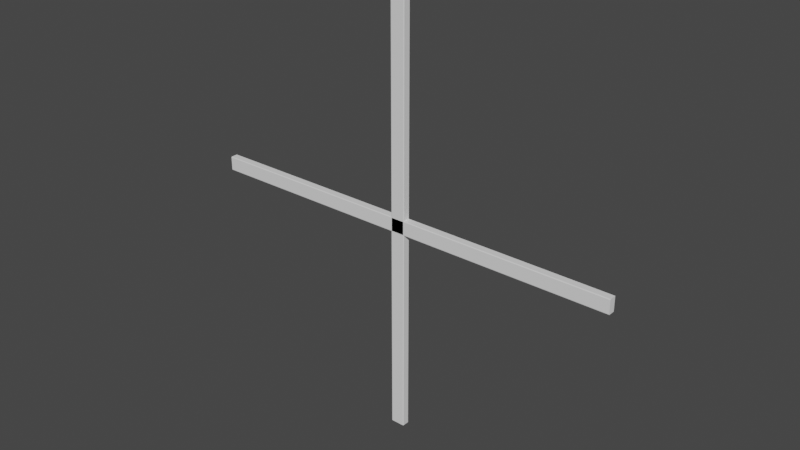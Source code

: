 # Source: Window_Insert_1.blend  (saved by Blender 2.83.19; exported with 4.5.12 LTS)
import bpy
from mathutils import Matrix  # noqa: F401  (used for matrix-valued properties, if any)

bpy.ops.wm.read_factory_settings(use_empty=True)
scene = bpy.context.scene
scene.name = 'Scene'

# ---- collections
col_collection = bpy.data.collections.new('Collection'); scene.collection.children.link(col_collection)

# ---- world
world_world = bpy.data.worlds.new('World'); scene.world = world_world
world_world.use_nodes = True; world_world.node_tree.nodes.clear()
_N = world_world.node_tree.nodes; _L = world_world.node_tree.links
n0 = _N.new('ShaderNodeOutputWorld'); n0.name = 'World Output'; n0.location = (300, 300)
n1 = _N.new('ShaderNodeBackground'); n1.name = 'Background'; n1.location = (10, 300)
n1.inputs[0].default_value = (0.05088, 0.05088, 0.05088, 1.0)
_L.new(n1.outputs[0], n0.inputs[0])
n0.is_active_output = True
world_world.color = (0.05088, 0.05088, 0.05088)
world_world.use_sun_shadow = False
world_world.sun_shadow_jitter_overblur = 0.0

# ---- meshes
me_vertical_rail = bpy.data.meshes.new('Vertical Rail')
me_vertical_rail.from_pydata([(0.3683, 0.0127, 0.0), (0.3937, 0.0127, 0.0), (0.3683, 0.0127, 0.762), (0.3937, 0.0127, 0.762), (0.3695, 0.0, 0.0), (0.3683, 0.001176, 0.0), (0.3686, 0.0003445, 0.0), (0.3937, 0.001176, 0.0), (0.3925, 0.0, 0.0), (0.3934, 0.0003445, 0.0), (0.3683, 0.001176, 0.762), (0.3695, 0.0, 0.762), (0.3686, 0.0003445, 0.762), (0.3925, 0.0, 0.762), (0.3937, 0.001176, 0.762), (0.3934, 0.0003445, 0.762)], [], [(5, 10, 2, 0), (1, 3, 14, 7), (0, 2, 3, 1), (10, 12, 11, 13, 15, 14, 3, 2), (4, 6, 5, 0, 1, 7, 9, 8), (4, 11, 12, 6), (6, 12, 10, 5), (13, 8, 9, 15), (15, 9, 7, 14), (11, 4, 8, 13)])
me_vertical_rail.use_remesh_fix_poles = True
me_vertical_rail.use_remesh_preserve_attributes = False
me_vertical_rail.use_mirror_vertex_groups = False
me_vertical_rail.update()
me_horizontal_rail = bpy.data.meshes.new('Horizontal Rail')
me_horizontal_rail.from_pydata([(0.0, 0.0127, 0.3683), (0.762, 0.0127, 0.3683), (0.0, 0.0127, 0.3937), (0.762, 0.0127, 0.3937), (0.0, 0.001176, 0.3683), (0.0, 0.0, 0.3695), (0.0, 0.0003445, 0.3686), (0.762, 0.0, 0.3695), (0.762, 0.001176, 0.3683), (0.762, 0.0003445, 0.3686), (0.0, 0.0, 0.3925), (0.0, 0.001176, 0.3937), (0.0, 0.0003445, 0.3934), (0.762, 0.001176, 0.3937), (0.762, 0.0, 0.3925), (0.762, 0.0003445, 0.3934)], [], [(4, 6, 5, 10, 12, 11, 2, 0), (1, 3, 13, 15, 14, 7, 9, 8), (0, 2, 3, 1), (11, 13, 3, 2), (4, 0, 1, 8), (7, 5, 6, 9), (9, 6, 4, 8), (10, 14, 15, 12), (12, 15, 13, 11), (10, 5, 7, 14)])
me_horizontal_rail.use_remesh_fix_poles = True
me_horizontal_rail.use_remesh_preserve_attributes = False
me_horizontal_rail.use_mirror_vertex_groups = False
me_horizontal_rail.update()

# ---- objects
ob_window_insert_1 = bpy.data.objects.new('Window Insert 1', None)
ob_obj_x = bpy.data.objects.new('OBJ_X', None)
ob_obj_y = bpy.data.objects.new('OBJ_Y', None)
ob_obj_z = bpy.data.objects.new('OBJ_Z', None)
ob_obj_prompts = bpy.data.objects.new('OBJ_PROMPTS', None)
ob_mid_x = bpy.data.objects.new('Mid X', None)
ob_mid_z = bpy.data.objects.new('Mid Z', None)
ob_vertical_rail = bpy.data.objects.new('Vertical Rail', me_vertical_rail)
ob_horizontal_rail = bpy.data.objects.new('Horizontal Rail', me_horizontal_rail)

# ---- transforms, parenting, visibility, modifiers, constraints
ob_window_insert_1.location = (0.0, 0.0, 0.0)
ob_window_insert_1.empty_display_type = 'ARROWS'
ob_window_insert_1.empty_display_size = 0.1
ob_window_insert_1.lineart.crease_threshold = 0.0
ob_obj_x.parent = ob_window_insert_1
ob_obj_x.location = (0.762, 0.0, 0.0)
ob_obj_x.lock_location = (False, True, True)
ob_obj_x.lock_rotation = (True, True, True)
ob_obj_x.empty_display_type = 'SPHERE'
ob_obj_x.empty_display_size = 0.1
ob_obj_x.lineart.crease_threshold = 0.0
ob_obj_y.parent = ob_window_insert_1
ob_obj_y.location = (0.0, 0.0127, 0.0)
ob_obj_y.lock_location = (True, False, True)
ob_obj_y.lock_rotation = (True, True, True)
ob_obj_y.empty_display_type = 'SPHERE'
ob_obj_y.empty_display_size = 0.1
ob_obj_y.lineart.crease_threshold = 0.0
ob_obj_z.parent = ob_window_insert_1
ob_obj_z.location = (0.0, 0.0, 0.762)
ob_obj_z.lock_location = (True, True, False)
ob_obj_z.lock_rotation = (True, True, True)
ob_obj_z.empty_display_type = 'SINGLE_ARROW'
ob_obj_z.empty_display_size = 0.2
ob_obj_z.lineart.crease_threshold = 0.0
ob_obj_prompts.parent = ob_window_insert_1
ob_obj_prompts.location = (0.0, 0.0, 0.0)
ob_obj_prompts.lock_location = (True, True, True)
ob_obj_prompts.lock_rotation = (True, True, True)
ob_obj_prompts.empty_display_size = 0.0001
ob_obj_prompts.lineart.crease_threshold = 0.0
ob_mid_x.parent = ob_window_insert_1
ob_mid_x.location = (0.381, 0.0, 0.0)
ob_mid_x.empty_display_size = 0.0254
ob_mid_x.lineart.crease_threshold = 0.0
ob_mid_z.parent = ob_window_insert_1
ob_mid_z.location = (0.0, 0.0, 0.381)
ob_mid_z.empty_display_size = 0.0254
ob_mid_z.lineart.crease_threshold = 0.0
ob_vertical_rail.parent = ob_window_insert_1
ob_vertical_rail.location = (0.0, 0.0, 0.0)
ob_vertical_rail.lock_location = (True, True, True)
ob_vertical_rail.lineart.crease_threshold = 0.0
_vg = ob_vertical_rail.vertex_groups.new(name='Mid X')
_vg = ob_vertical_rail.vertex_groups.new(name='Mid Z')
_vg = ob_vertical_rail.vertex_groups.new(name='OBJ_X')
_vg = ob_vertical_rail.vertex_groups.new(name='OBJ_Y')
_vg = ob_vertical_rail.vertex_groups.new(name='OBJ_Z')
_m = ob_vertical_rail.modifiers.new('Hook-Mid X', 'HOOK')
_m.center = (0.381, 0.0, 0.0)
_m.matrix_inverse = ((1.0, 0.0, 0.0, -0.381), (0.0, 1.0, 0.0, 0.0), (0.0, 0.0, 1.0, 0.0), (0.0, 0.0, 0.0, 1.0))
_m.object = ob_mid_x
_m = ob_vertical_rail.modifiers.new('Hook-OBJ_Y', 'HOOK')
_m.center = (0.0, 0.0127, 0.0)
_m.matrix_inverse = ((1.0, 0.0, 0.0, 0.0), (0.0, 1.0, 0.0, -0.0127), (0.0, 0.0, 1.0, 0.0), (0.0, 0.0, 0.0, 1.0))
_m.object = ob_obj_y
_m = ob_vertical_rail.modifiers.new('Hook-OBJ_Z', 'HOOK')
_m.center = (0.0, 0.0, 0.762)
_m.matrix_inverse = ((1.0, 0.0, 0.0, 0.0), (0.0, 1.0, 0.0, 0.0), (0.0, 0.0, 1.0, -0.762), (0.0, 0.0, 0.0, 1.0))
_m.object = ob_obj_z
ob_horizontal_rail.parent = ob_window_insert_1
ob_horizontal_rail.location = (0.0, 0.0, 0.0)
ob_horizontal_rail.lock_location = (True, True, True)
ob_horizontal_rail.lineart.crease_threshold = 0.0
_vg = ob_horizontal_rail.vertex_groups.new(name='Mid X')
_vg = ob_horizontal_rail.vertex_groups.new(name='Mid Z')
_vg = ob_horizontal_rail.vertex_groups.new(name='OBJ_X')
_vg = ob_horizontal_rail.vertex_groups.new(name='OBJ_Y')
_vg = ob_horizontal_rail.vertex_groups.new(name='OBJ_Z')
_m = ob_horizontal_rail.modifiers.new('Hook-Mid Z', 'HOOK')
_m.center = (0.0, 0.0, 0.381)
_m.matrix_inverse = ((1.0, 0.0, 0.0, 0.0), (0.0, 1.0, 0.0, 0.0), (0.0, 0.0, 1.0, -0.381), (0.0, 0.0, 0.0, 1.0))
_m.object = ob_mid_z
_m = ob_horizontal_rail.modifiers.new('Hook-OBJ_X', 'HOOK')
_m.center = (0.762, 0.0, 0.0)
_m.matrix_inverse = ((1.0, 0.0, 0.0, -0.762), (0.0, 1.0, 0.0, 0.0), (0.0, 0.0, 1.0, 0.0), (0.0, 0.0, 0.0, 1.0))
_m.object = ob_obj_x
_m = ob_horizontal_rail.modifiers.new('Hook-OBJ_Y', 'HOOK')
_m.center = (0.0, 0.0127, 0.0)
_m.matrix_inverse = ((1.0, 0.0, 0.0, 0.0), (0.0, 1.0, 0.0, -0.0127), (0.0, 0.0, 1.0, 0.0), (0.0, 0.0, 0.0, 1.0))
_m.object = ob_obj_y

# ---- collection membership
col_collection.objects.link(ob_window_insert_1)
col_collection.objects.link(ob_obj_x)
col_collection.objects.link(ob_obj_y)
col_collection.objects.link(ob_obj_z)
col_collection.objects.link(ob_obj_prompts)
col_collection.objects.link(ob_mid_x)
col_collection.objects.link(ob_mid_z)
col_collection.objects.link(ob_vertical_rail)
col_collection.objects.link(ob_horizontal_rail)

# ---- scene / render settings (as saved in the file)
scene.frame_start = 1; scene.frame_end = 250; scene.frame_set(1)
scene.render.engine = 'BLENDER_EEVEE_NEXT'
scene.cycles.use_denoising = False
scene.cycles.samples = 128
scene.cycles.sampling_pattern = 'TABULATED_SOBOL'
scene.cycles.use_adaptive_sampling = False
scene.cycles.use_light_tree = False
scene.eevee.use_gtao = True
scene.eevee.use_raytracing = True
scene.view_settings.view_transform = 'Filmic'
bpy.context.view_layer.update()

# ---- added for rendering (the .blend has no active camera and no usable light): camera, sun
cam_auto = bpy.data.cameras.new('AutoCamera')
cam_auto.lens = 50.0
cam_auto.sensor_width = 36.0
cam_auto.clip_end = 1000.0
ob_auto_camera = bpy.data.objects.new('AutoCamera', cam_auto)
scene.collection.objects.link(ob_auto_camera)
ob_auto_camera.location = (1.37812, -1.19019, 1.1787)
ob_auto_camera.rotation_euler = (1.09748, -7.21219e-08, 0.694738)
scene.camera = ob_auto_camera
light_auto_sun = bpy.data.lights.new('AutoSun', 'SUN')
light_auto_sun.energy = 3.0
light_auto_sun.angle = 0.0523599
ob_auto_sun = bpy.data.objects.new('AutoSun', light_auto_sun)
scene.collection.objects.link(ob_auto_sun)
ob_auto_sun.rotation_euler = (0.872665, 0.174533, 0.523599)
bpy.context.view_layer.update()
